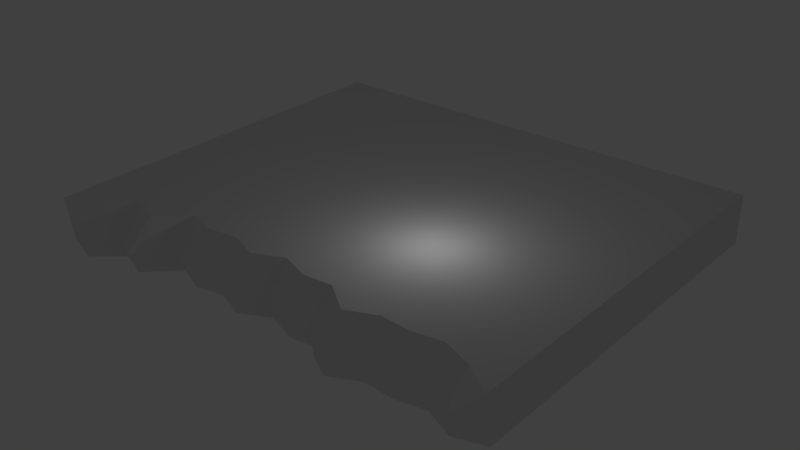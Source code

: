 # Source: lavabank.blend  (saved by Blender 2.78.0; exported with 4.5.12 LTS)
import bpy
from mathutils import Matrix  # noqa: F401  (used for matrix-valued properties, if any)

bpy.ops.wm.read_factory_settings(use_empty=True)
scene = bpy.context.scene
scene.name = 'Scene'

# ---- collections
col_collection_1 = bpy.data.collections.new('Collection 1'); scene.collection.children.link(col_collection_1)

# ---- world
world_world = bpy.data.worlds.new('World'); scene.world = world_world
world_world.color = (0.05088, 0.05088, 0.05088)
world_world.use_sun_shadow = False
world_world.sun_shadow_jitter_overblur = 0.0
world_world.cycles.sampling_method = 'MANUAL'

# ---- lights
light_lamp = bpy.data.lights.new('Lamp', 'POINT')
light_lamp.transmission_factor = 0.0
light_lamp.cutoff_distance = 30.0
light_lamp.energy = 100.0
light_lamp.shadow_buffer_clip_start = 1.001
light_lamp.shadow_soft_size = 0.1
light_lamp.shadow_maximum_resolution = 0.006
light_lamp.use_absolute_resolution = True

# ---- meshes
me_cube_001 = bpy.data.meshes.new('Cube.001')
me_cube_001.from_pydata([(-1.0, -1.0, -1.0), (-1.0, -1.078, 0.09424), (-1.0, 2.539, -1.0), (-1.0, 2.539, 0.09424), (1.0, -1.0, -1.0), (1.0, -1.078, 0.09424), (1.0, 2.539, -1.0), (1.0, 2.539, 0.09424), (-1.0, 0.0, -1.0), (-1.0, -0.03927, 0.09424), (1.0, 0.0, -1.0), (1.0, -0.03927, 0.09424), (-1.0, -0.5, -1.0), (1.0, -0.5589, 0.09424), (-1.0, -0.5589, 0.09424), (1.0, -0.5, -1.0), (-1.0, 0.4803, 0.09424), (1.0, 0.5, -1.0), (-1.0, 0.5, -1.0), (1.0, 0.4803, 0.09424), (-1.0, -0.2991, 0.09424), (1.0, -0.25, -1.0), (-1.0, -0.25, -1.0), (1.0, -0.2991, 0.09424), (-1.192e-07, 2.539, -1.0), (-1.192e-07, 2.539, 0.09424), (-8.941e-08, -0.7935, -1.0), (-1.192e-07, -0.8639, 0.09424), (-1.192e-07, 0.06818, 0.09424), (-8.941e-08, 0.1034, -1.0), (-1.192e-07, -0.3979, 0.09424), (-8.941e-08, -0.3451, -1.0), (-8.941e-08, 0.5519, -1.0), (-1.192e-07, 0.5342, 0.09424), (-8.941e-08, -0.1208, -1.0), (-1.192e-07, -0.1648, 0.09424), (-1.0, -0.75, -1.0), (1.0, -0.8187, 0.09424), (-1.0, -0.8187, 0.09424), (1.0, -0.75, -1.0), (-1.192e-07, -0.6309, 0.09424), (-8.941e-08, -0.5693, -1.0), (0.5, 2.539, 0.09424), (0.5, -0.9789, -1.0), (0.5, -0.02822, 0.09424), (0.5, -0.5424, 0.09424), (0.5, 0.486, 0.09424), (0.5, -0.2853, 0.09424), (0.5, 2.539, -1.0), (0.5, -1.057, 0.09424), (0.5, 0.01063, -1.0), (0.5, -0.4841, -1.0), (0.5, 0.5054, -1.0), (0.5, -0.2368, -1.0), (0.5, -0.7995, 0.09424), (0.5, -0.7315, -1.0), (0.75, 2.539, 0.09424), (0.75, -0.9537, -1.0), (0.75, -0.01508, 0.09424), (0.75, -0.5227, 0.09424), (0.75, 0.4925, 0.09424), (0.75, -0.2689, 0.09424), (0.75, -0.7765, 0.09424), (0.75, 2.539, -1.0), (0.75, -1.03, 0.09424), (0.75, 0.02327, -1.0), (0.75, -0.4652, -1.0), (0.75, 0.5117, -1.0), (0.75, -0.221, -1.0), (0.75, -0.7094, -1.0), (-1.0, 0.25, -1.0), (1.0, 0.2205, 0.09424), (-1.0, 0.2205, 0.09424), (1.0, 0.25, -1.0), (-8.941e-08, 0.3276, -1.0), (-1.192e-07, 0.3012, 0.09424), (0.5, 0.2289, 0.09424), (0.5, 0.258, -1.0), (0.75, 0.2387, 0.09424), (0.75, 0.2675, -1.0), (-1.0, 0.7394, 0.09424), (1.0, 0.7526, -1.0), (-1.0, 0.7526, -1.0), (1.0, 0.7394, 0.09424), (-1.788e-07, 0.7756, 0.09424), (-1.192e-07, 0.7874, -1.0), (0.5, 0.7433, 0.09424), (0.5, 0.7563, -1.0), (0.75, 0.7477, 0.09424), (0.75, 0.7605, -1.0), (0.25, 2.539, -1.0), (0.25, -0.9563, 0.09424), (0.25, 0.05889, -1.0), (0.25, -0.4118, -1.0), (0.25, 0.5296, -1.0), (0.25, -0.1764, -1.0), (0.25, -0.6471, -1.0), (0.25, 2.539, 0.09424), (0.25, -0.8825, -1.0), (0.25, 0.02193, 0.09424), (0.25, -0.4672, 0.09424), (0.25, 0.5111, 0.09424), (0.25, -0.2226, 0.09424), (0.25, -0.7118, 0.09424), (0.25, 0.2942, -1.0), (0.25, 0.2665, 0.09424), (0.25, 0.7725, -1.0), (0.25, 0.7601, 0.09424), (-0.5, 2.539, -1.0), (-0.5, -0.8128, 0.09424), (-0.5, 0.128, -1.0), (-0.5, -0.3082, -1.0), (-0.5, 0.5642, -1.0), (-0.5, -0.09011, -1.0), (-0.5, 2.539, 0.09424), (-0.5, -0.7444, -1.0), (-0.5, 0.09373, 0.09424), (-0.5, -0.3596, 0.09424), (-0.5, 0.547, 0.09424), (-0.5, -0.1329, 0.09424), (-0.5, -0.5263, -1.0), (-0.5, -0.5862, 0.09424), (-0.5, 0.3461, -1.0), (-0.5, 0.3204, 0.09424), (-0.5, 0.7957, -1.0), (-0.5, 0.7842, 0.09424), (-0.25, 2.539, 0.09424), (-0.25, -0.8109, -1.0), (-0.25, 0.05916, 0.09424), (-0.25, -0.4114, 0.09424), (-0.25, 0.5297, 0.09424), (-0.25, -0.1761, 0.09424), (-0.25, -0.6467, 0.09424), (-0.25, 0.2944, 0.09424), (-0.25, 0.7726, 0.09424), (-0.25, 2.539, -1.0), (-0.25, -0.8819, 0.09424), (-0.25, 0.09472, -1.0), (-0.25, -0.3581, -1.0), (-0.25, 0.5475, -1.0), (-0.25, -0.1317, -1.0), (-0.25, -0.5845, -1.0), (-0.25, 0.3211, -1.0), (-0.25, 0.7845, -1.0), (-0.75, 2.539, -1.0), (-0.75, -0.9563, 0.09424), (-0.75, 0.05889, -1.0), (-0.75, -0.4118, -1.0), (-0.75, 0.5296, -1.0), (-0.75, -0.1764, -1.0), (-0.75, -0.6471, -1.0), (-0.75, 0.2942, -1.0), (-0.75, 0.7725, -1.0), (-0.75, 2.539, 0.09424), (-0.75, -0.8825, -1.0), (-0.75, 0.02193, 0.09424), (-0.75, -0.4672, 0.09424), (-0.75, 0.5111, 0.09424), (-0.75, -0.2226, 0.09424), (-0.75, -0.7118, 0.09424), (-0.75, 0.2665, 0.09424), (-0.75, 0.7601, 0.09424), (-0.875, 2.539, -1.0), (-0.875, -1.183, 0.09424), (-0.875, -0.05034, -1.0), (-0.875, -0.5755, -1.0), (-0.875, 0.4748, -1.0), (-0.875, -0.3129, -1.0), (-0.875, -0.838, -1.0), (-0.875, 0.2122, -1.0), (-0.875, 0.7357, -1.0), (-0.875, 2.539, 0.09424), (-0.875, -1.101, -1.0), (-0.875, -0.09159, 0.09424), (-0.875, -0.6373, 0.09424), (-0.875, 0.4541, 0.09424), (-0.875, -0.3644, 0.09424), (-0.875, -0.9102, 0.09424), (-0.875, 0.1813, 0.09424), (-0.875, 0.7218, 0.09424), (-0.625, 2.539, 0.09424), (-0.625, -1.0, -1.0), (-0.625, -0.03927, 0.09424), (-0.625, -0.5589, 0.09424), (-0.625, 0.4803, 0.09424), (-0.625, -0.2991, 0.09424), (-0.625, -0.8187, 0.09424), (-0.625, 0.2205, 0.09424), (-0.625, 0.7394, 0.09424), (-0.625, 2.539, -1.0), (-0.625, -1.078, 0.09424), (-0.625, 0.0, -1.0), (-0.625, -0.5, -1.0), (-0.625, 0.5, -1.0), (-0.625, -0.25, -1.0), (-0.625, -0.75, -1.0), (-0.625, 0.25, -1.0), (-0.625, 0.7526, -1.0), (-0.375, 2.539, -1.0), (-0.375, -0.926, 0.09424), (-0.375, 0.07341, -1.0), (-0.375, -0.39, -1.0), (-0.375, 0.5368, -1.0), (-0.375, -0.1583, -1.0), (-0.375, -0.6216, -1.0), (-0.375, 0.3051, -1.0), (-0.375, 0.7772, -1.0), (-0.375, 2.539, 0.09424), (-0.375, -0.8533, -1.0), (-0.375, 0.03701, 0.09424), (-0.375, -0.4445, 0.09424), (-0.375, 0.5185, 0.09424), (-0.375, -0.2037, 0.09424), (-0.375, -0.6853, 0.09424), (-0.375, 0.2778, 0.09424), (-0.375, 0.765, 0.09424), (-0.125, 2.539, 0.09424), (-0.125, -0.9239, -1.0), (-0.125, 0.0002866, 0.09424), (-0.125, -0.4996, 0.09424), (-0.125, 0.5001, 0.09424), (-0.125, -0.2496, 0.09424), (-0.125, -0.7495, 0.09424), (-0.125, 0.2502, 0.09424), (-0.125, 0.7527, 0.09424), (-0.125, 2.539, -1.0), (-0.125, -0.9994, 0.09424), (-0.125, 0.03806, -1.0), (-0.125, -0.4429, -1.0), (-0.125, 0.5191, -1.0), (-0.125, -0.2024, -1.0), (-0.125, -0.6834, -1.0), (-0.125, 0.2786, -1.0), (-0.125, 0.7653, -1.0), (0.125, 2.539, -1.0), (0.125, -0.9803, 0.09424), (0.125, 0.04728, -1.0), (0.125, -0.4291, -1.0), (0.125, 0.5237, -1.0), (0.125, -0.1909, -1.0), (0.125, -0.6673, -1.0), (0.125, 0.2855, -1.0), (0.125, 0.7684, -1.0), (0.125, 2.539, 0.09424), (0.125, -0.9055, -1.0), (0.125, 0.009868, 0.09424), (0.125, -0.4852, 0.09424), (0.125, 0.5049, 0.09424), (0.125, -0.2377, 0.09424), (0.125, -0.7327, 0.09424), (0.125, 0.2574, 0.09424), (0.125, 0.7559, 0.09424), (0.375, 2.539, 0.09424), (0.375, -1.102, -1.0), (0.375, -0.09256, 0.09424), (0.375, -0.6388, 0.09424), (0.375, 0.4536, 0.09424), (0.375, -0.3657, 0.09424), (0.375, -0.9119, 0.09424), (0.375, 0.1805, 0.09424), (0.375, 0.7215, 0.09424), (0.375, 2.539, -1.0), (0.375, -1.185, 0.09424), (0.375, -0.05127, -1.0), (0.375, -0.5769, -1.0), (0.375, 0.4743, -1.0), (0.375, -0.3141, -1.0), (0.375, -0.8397, -1.0), (0.375, 0.2115, -1.0), (0.375, 0.7354, -1.0), (0.625, 2.539, -1.0), (0.625, -1.078, 0.09424), (0.625, 0.0, -1.0), (0.625, -0.5, -1.0), (0.625, 0.5, -1.0), (0.625, -0.25, -1.0), (0.625, -0.75, -1.0), (0.625, 2.539, 0.09424), (0.625, -1.0, -1.0), (0.625, -0.03927, 0.09424), (0.625, -0.5589, 0.09424), (0.625, 0.4803, 0.09424), (0.625, -0.2991, 0.09424), (0.625, -0.8187, 0.09424), (0.625, 0.25, -1.0), (0.625, 0.2205, 0.09424), (0.625, 0.7526, -1.0), (0.625, 0.7394, 0.09424), (0.875, 2.539, 0.09424), (0.875, -1.076, -1.0), (0.875, -0.0786, 0.09424), (0.875, -0.6178, 0.09424), (0.875, 0.4606, 0.09424), (0.875, -0.3482, 0.09424), (0.875, -0.8875, 0.09424), (0.875, 2.539, -1.0), (0.875, -1.157, 0.09424), (0.875, -0.03785, -1.0), (0.875, -0.5567, -1.0), (0.875, 0.481, -1.0), (0.875, -0.2973, -1.0), (0.875, -0.8162, -1.0), (0.875, 0.191, 0.09424), (0.875, 0.2216, -1.0), (0.875, 0.7262, 0.09424), (0.875, 0.7399, -1.0), (-1.0, 1.639, 0.09424), (1.0, 1.646, -1.0), (-1.0, 1.646, -1.0), (1.0, 1.639, 0.09424), (-1.788e-07, 1.657, 0.09424), (-1.192e-07, 1.663, -1.0), (0.5, 1.641, 0.09424), (0.5, 1.648, -1.0), (0.75, 1.643, 0.09424), (0.75, 1.65, -1.0), (0.25, 1.65, 0.09424), (0.25, 1.656, -1.0), (-0.5, 1.662, 0.09424), (-0.5, 1.667, -1.0), (-0.25, 1.656, 0.09424), (-0.25, 1.662, -1.0), (-0.75, 1.656, -1.0), (-0.75, 1.65, 0.09424), (-0.875, 1.637, -1.0), (-0.875, 1.63, 0.09424), (-0.625, 1.639, 0.09424), (-0.625, 1.646, -1.0), (-0.375, 1.658, -1.0), (-0.375, 1.652, 0.09424), (-0.125, 1.646, 0.09424), (-0.125, 1.652, -1.0), (0.125, 1.654, -1.0), (0.125, 1.647, 0.09424), (0.375, 1.63, 0.09424), (0.375, 1.637, -1.0), (0.625, 1.639, 0.09424), (0.625, 1.646, -1.0), (0.875, 1.639, -1.0), (0.875, 1.633, 0.09424), (-1.0, 2.089, 0.09424), (1.0, 2.092, -1.0), (-1.0, 2.092, -1.0), (1.0, 2.089, 0.09424), (-1.788e-07, 2.098, 0.09424), (-1.192e-07, 2.101, -1.0), (0.5, 2.09, 0.09424), (0.5, 2.094, -1.0), (0.75, 2.091, 0.09424), (0.75, 2.095, -1.0), (0.25, 2.094, 0.09424), (0.25, 2.098, -1.0), (-0.5, 2.1, 0.09424), (-0.5, 2.103, -1.0), (-0.25, 2.098, 0.09424), (-0.25, 2.101, -1.0), (-0.75, 2.098, -1.0), (-0.75, 2.094, 0.09424), (-0.875, 2.088, -1.0), (-0.875, 2.085, 0.09424), (-0.625, 2.089, 0.09424), (-0.625, 2.092, -1.0), (-0.375, 2.099, -1.0), (-0.375, 2.095, 0.09424), (-0.125, 2.092, 0.09424), (-0.125, 2.096, -1.0), (0.125, 2.096, -1.0), (0.125, 2.093, 0.09424), (0.375, 2.085, 0.09424), (0.375, 2.088, -1.0), (0.625, 2.089, 0.09424), (0.625, 2.092, -1.0), (0.875, 2.089, -1.0), (0.875, 2.086, 0.09424), (-1.0, 1.199, -1.0), (1.0, 1.189, 0.09424), (-1.788e-07, 1.217, 0.09424), (-1.192e-07, 1.225, -1.0), (0.5, 1.192, 0.09424), (0.5, 1.202, -1.0), (0.75, 1.196, 0.09424), (0.75, 1.205, -1.0), (0.25, 1.205, 0.09424), (0.25, 1.214, -1.0), (-0.5, 1.223, 0.09424), (-0.5, 1.232, -1.0), (-0.25, 1.214, 0.09424), (-0.25, 1.223, -1.0), (-0.75, 1.214, -1.0), (-0.75, 1.205, 0.09424), (-0.875, 1.186, -1.0), (-0.875, 1.176, 0.09424), (-0.625, 1.189, 0.09424), (-0.625, 1.199, -1.0), (-0.375, 1.218, -1.0), (-0.375, 1.208, 0.09424), (-0.125, 1.199, 0.09424), (-0.125, 1.209, -1.0), (0.125, 1.211, -1.0), (0.125, 1.202, 0.09424), (0.375, 1.176, 0.09424), (0.375, 1.186, -1.0), (0.625, 1.189, 0.09424), (0.625, 1.199, -1.0), (0.875, 1.19, -1.0), (0.875, 1.179, 0.09424), (-1.0, 1.189, 0.09424), (1.0, 1.199, -1.0), (-1.0, 1.869, -1.0), (1.0, 1.864, 0.09424), (-1.788e-07, 1.878, 0.09424), (-1.192e-07, 1.882, -1.0), (0.5, 1.866, 0.09424), (0.5, 1.871, -1.0), (0.75, 1.867, 0.09424), (0.75, 1.872, -1.0), (0.25, 1.872, 0.09424), (0.25, 1.877, -1.0), (-0.5, 1.881, 0.09424), (-0.5, 1.885, -1.0), (-0.25, 1.877, 0.09424), (-0.25, 1.881, -1.0), (-0.75, 1.877, -1.0), (-0.75, 1.872, 0.09424), (-0.875, 1.863, -1.0), (-0.875, 1.857, 0.09424), (-0.625, 1.864, 0.09424), (-0.625, 1.869, -1.0), (-0.375, 1.878, -1.0), (-0.375, 1.874, 0.09424), (-0.125, 1.869, 0.09424), (-0.125, 1.874, -1.0), (0.125, 1.875, -1.0), (0.125, 1.87, 0.09424), (0.375, 1.857, 0.09424), (0.375, 1.863, -1.0), (0.625, 1.864, 0.09424), (0.625, 1.869, -1.0), (0.875, 1.864, -1.0), (0.875, 1.859, 0.09424), (-1.0, 1.864, 0.09424), (1.0, 1.869, -1.0), (-1.0, 1.414, 0.09424), (1.0, 1.422, -1.0), (-1.0, 1.422, -1.0), (1.0, 1.414, 0.09424), (-1.788e-07, 1.437, 0.09424), (-1.192e-07, 1.444, -1.0), (0.5, 1.417, 0.09424), (0.5, 1.425, -1.0), (0.75, 1.42, 0.09424), (0.75, 1.428, -1.0), (0.25, 1.427, 0.09424), (0.25, 1.435, -1.0), (-0.5, 1.442, 0.09424), (-0.5, 1.45, -1.0), (-0.25, 1.435, 0.09424), (-0.25, 1.443, -1.0), (-0.75, 1.435, -1.0), (-0.75, 1.427, 0.09424), (-0.875, 1.412, -1.0), (-0.875, 1.403, 0.09424), (-0.625, 1.414, 0.09424), (-0.625, 1.422, -1.0), (-0.375, 1.438, -1.0), (-0.375, 1.43, 0.09424), (-0.125, 1.422, 0.09424), (-0.125, 1.43, -1.0), (0.125, 1.432, -1.0), (0.125, 1.424, 0.09424), (0.375, 1.403, 0.09424), (0.375, 1.412, -1.0), (0.625, 1.414, 0.09424), (0.625, 1.422, -1.0), (0.875, 1.415, -1.0), (0.875, 1.406, 0.09424), (-1.0, 0.9759, -1.0), (1.0, 0.9643, 0.09424), (-1.788e-07, 0.9961, 0.09424), (-1.192e-07, 1.006, -1.0), (0.5, 0.9678, 0.09424), (0.5, 0.9792, -1.0), (0.75, 0.9716, 0.09424), (0.75, 0.9829, -1.0), (0.25, 0.9825, 0.09424), (0.25, 0.9933, -1.0), (-0.5, 1.004, 0.09424), (-0.5, 1.014, -1.0), (-0.25, 0.9934, 0.09424), (-0.25, 1.004, -1.0), (-0.75, 0.9933, -1.0), (-0.75, 0.9825, 0.09424), (-0.875, 0.9611, -1.0), (-0.875, 0.949, 0.09424), (-0.625, 0.9643, 0.09424), (-0.625, 0.9759, -1.0), (-0.375, 0.9974, -1.0), (-0.375, 0.9867, 0.09424), (-0.125, 0.9759, 0.09424), (-0.125, 0.987, -1.0), (0.125, 0.9897, -1.0), (0.125, 0.9787, 0.09424), (0.375, 0.9487, 0.09424), (0.375, 0.9608, -1.0), (0.625, 0.9643, 0.09424), (0.625, 0.9759, -1.0), (0.875, 0.9647, -1.0), (0.875, 0.9528, 0.09424), (-1.0, 0.9643, 0.09424), (1.0, 0.9759, -1.0), (-1.0, 2.314, 0.09424), (1.0, 2.316, -1.0), (-1.0, 2.316, -1.0), (1.0, 2.314, 0.09424), (-1.788e-07, 2.319, 0.09424), (-1.192e-07, 2.32, -1.0), (0.5, 2.315, 0.09424), (0.5, 2.316, -1.0), (0.75, 2.315, 0.09424), (0.75, 2.317, -1.0), (0.25, 2.317, 0.09424), (0.25, 2.318, -1.0), (-0.5, 2.32, 0.09424), (-0.5, 2.321, -1.0), (-0.25, 2.318, 0.09424), (-0.25, 2.32, -1.0), (-0.75, 2.318, -1.0), (-0.75, 2.317, 0.09424), (-0.875, 2.314, -1.0), (-0.875, 2.312, 0.09424), (-0.625, 2.314, 0.09424), (-0.625, 2.316, -1.0), (-0.375, 2.319, -1.0), (-0.375, 2.317, 0.09424), (-0.125, 2.316, 0.09424), (-0.125, 2.317, -1.0), (0.125, 2.318, -1.0), (0.125, 2.316, 0.09424), (0.375, 2.312, 0.09424), (0.375, 2.314, -1.0), (0.625, 2.314, 0.09424), (0.625, 2.316, -1.0), (0.875, 2.314, -1.0), (0.875, 2.312, 0.09424)], [], [(512, 510, 3, 2), (295, 288, 7, 6), (39, 37, 5, 4), (172, 163, 1, 0), (301, 39, 4, 289), (177, 38, 1, 163), (178, 72, 9, 173), (303, 73, 10, 297), (73, 71, 11, 10), (22, 20, 9, 8), (36, 38, 14, 12), (176, 20, 14, 174), (300, 21, 15, 298), (21, 23, 13, 15), (81, 83, 19, 17), (305, 81, 17, 299), (179, 80, 16, 175), (70, 72, 16, 18), (10, 11, 23, 21), (297, 10, 21, 300), (173, 9, 20, 176), (12, 14, 20, 22), (245, 28, 35, 248), (227, 29, 34, 230), (251, 84, 33, 247), (233, 85, 32, 229), (230, 34, 31, 228), (248, 35, 30, 246), (232, 74, 29, 227), (250, 75, 28, 245), (249, 40, 27, 235), (231, 41, 26, 217), (244, 235, 27, 26), (225, 216, 25, 24), (228, 31, 41, 231), (246, 30, 40, 249), (0, 1, 38, 36), (174, 14, 38, 177), (298, 15, 39, 301), (15, 13, 37, 39), (264, 51, 55, 267), (280, 45, 54, 283), (278, 271, 49, 43), (283, 54, 49, 271), (285, 76, 44, 279), (282, 47, 45, 280), (287, 86, 46, 281), (279, 44, 47, 282), (263, 50, 53, 266), (269, 87, 52, 265), (266, 53, 51, 264), (268, 77, 50, 263), (267, 55, 43, 253), (261, 252, 42, 48), (290, 58, 61, 293), (304, 88, 60, 292), (293, 61, 59, 291), (302, 78, 58, 290), (294, 62, 64, 296), (289, 296, 64, 57), (291, 59, 62, 294), (273, 66, 69, 276), (272, 65, 68, 275), (286, 89, 67, 274), (275, 68, 66, 273), (284, 79, 65, 272), (276, 69, 57, 278), (270, 277, 56, 63), (274, 67, 79, 284), (292, 60, 78, 302), (265, 52, 77, 268), (281, 46, 76, 285), (247, 33, 75, 250), (229, 32, 74, 232), (8, 9, 72, 70), (17, 19, 71, 73), (299, 17, 73, 303), (175, 16, 72, 178), (505, 483, 89, 286), (507, 482, 88, 304), (503, 481, 87, 269), (504, 480, 86, 287), (499, 479, 85, 233), (501, 478, 84, 251), (493, 508, 80, 179), (506, 509, 81, 305), (509, 477, 83, 81), (18, 16, 80, 82), (502, 484, 107, 260), (500, 485, 106, 242), (256, 101, 105, 259), (238, 94, 104, 241), (234, 243, 97, 90), (240, 96, 98, 244), (241, 104, 92, 236), (239, 95, 93, 237), (242, 106, 94, 238), (236, 92, 95, 239), (237, 93, 96, 240), (255, 100, 103, 258), (253, 262, 91, 98), (258, 103, 91, 262), (259, 105, 99, 254), (257, 102, 100, 255), (260, 107, 101, 256), (254, 99, 102, 257), (497, 486, 125, 215), (495, 487, 124, 197), (211, 118, 123, 214), (193, 112, 122, 196), (210, 117, 121, 213), (192, 111, 120, 195), (189, 180, 114, 108), (195, 120, 115, 181), (196, 122, 110, 191), (194, 113, 111, 192), (197, 124, 112, 193), (191, 110, 113, 194), (209, 116, 119, 212), (215, 125, 118, 211), (212, 119, 117, 210), (214, 123, 116, 209), (213, 121, 109, 199), (208, 199, 109, 115), (217, 226, 136, 127), (222, 132, 136, 226), (223, 133, 128, 218), (221, 131, 129, 219), (224, 134, 130, 220), (218, 128, 131, 221), (219, 129, 132, 222), (220, 130, 133, 223), (498, 488, 134, 224), (496, 489, 143, 206), (202, 139, 142, 205), (201, 138, 141, 204), (198, 207, 126, 135), (204, 141, 127, 208), (205, 142, 137, 200), (203, 140, 138, 201), (206, 143, 139, 202), (200, 137, 140, 203), (164, 146, 149, 167), (170, 152, 148, 166), (167, 149, 147, 165), (169, 151, 146, 164), (168, 150, 154, 172), (162, 171, 153, 144), (165, 147, 150, 168), (166, 148, 151, 169), (492, 490, 152, 170), (494, 491, 161, 188), (184, 157, 160, 187), (183, 156, 159, 186), (182, 155, 158, 185), (188, 161, 157, 184), (185, 158, 156, 183), (187, 160, 155, 182), (186, 159, 145, 190), (181, 190, 145, 154), (476, 492, 170, 82), (18, 166, 169, 70), (12, 165, 168, 36), (2, 3, 171, 162), (36, 168, 172, 0), (70, 169, 164, 8), (22, 167, 165, 12), (82, 170, 166, 18), (8, 164, 167, 22), (491, 493, 179, 161), (157, 175, 178, 160), (156, 174, 177, 159), (155, 173, 176, 158), (161, 179, 175, 157), (158, 176, 174, 156), (160, 178, 173, 155), (159, 177, 163, 145), (154, 145, 163, 172), (115, 109, 190, 181), (121, 186, 190, 109), (123, 187, 182, 116), (119, 185, 183, 117), (125, 188, 184, 118), (116, 182, 185, 119), (117, 183, 186, 121), (118, 184, 187, 123), (486, 494, 188, 125), (146, 191, 194, 149), (152, 197, 193, 148), (149, 194, 192, 147), (151, 196, 191, 146), (150, 195, 181, 154), (144, 153, 180, 189), (147, 192, 195, 150), (148, 193, 196, 151), (490, 495, 197, 152), (110, 200, 203, 113), (124, 206, 202, 112), (113, 203, 201, 111), (122, 205, 200, 110), (120, 204, 208, 115), (108, 114, 207, 198), (111, 201, 204, 120), (112, 202, 205, 122), (487, 496, 206, 124), (127, 136, 199, 208), (132, 213, 199, 136), (133, 214, 209, 128), (131, 212, 210, 129), (134, 215, 211, 130), (128, 209, 212, 131), (129, 210, 213, 132), (130, 211, 214, 133), (488, 497, 215, 134), (478, 498, 224, 84), (33, 220, 223, 75), (30, 219, 222, 40), (28, 218, 221, 35), (84, 224, 220, 33), (35, 221, 219, 30), (75, 223, 218, 28), (40, 222, 226, 27), (26, 27, 226, 217), (489, 499, 233, 143), (139, 229, 232, 142), (138, 228, 231, 141), (135, 126, 216, 225), (141, 231, 217, 127), (142, 232, 227, 137), (140, 230, 228, 138), (143, 233, 229, 139), (137, 227, 230, 140), (31, 237, 240, 41), (29, 236, 239, 34), (85, 242, 238, 32), (34, 239, 237, 31), (74, 241, 236, 29), (41, 240, 244, 26), (24, 25, 243, 234), (32, 238, 241, 74), (479, 500, 242, 85), (484, 501, 251, 107), (101, 247, 250, 105), (100, 246, 249, 103), (98, 91, 235, 244), (103, 249, 235, 91), (105, 250, 245, 99), (102, 248, 246, 100), (107, 251, 247, 101), (99, 245, 248, 102), (44, 254, 257, 47), (86, 260, 256, 46), (47, 257, 255, 45), (76, 259, 254, 44), (54, 258, 262, 49), (43, 49, 262, 253), (45, 255, 258, 54), (46, 256, 259, 76), (480, 502, 260, 86), (485, 503, 269, 106), (94, 265, 268, 104), (90, 97, 252, 261), (96, 267, 253, 98), (104, 268, 263, 92), (95, 266, 264, 93), (106, 269, 265, 94), (92, 263, 266, 95), (93, 264, 267, 96), (482, 504, 287, 88), (481, 505, 286, 87), (60, 281, 285, 78), (52, 274, 284, 77), (48, 42, 277, 270), (55, 276, 278, 43), (77, 284, 272, 50), (53, 275, 273, 51), (87, 286, 274, 52), (50, 272, 275, 53), (51, 273, 276, 55), (58, 279, 282, 61), (88, 287, 281, 60), (61, 282, 280, 59), (78, 285, 279, 58), (62, 283, 271, 64), (57, 64, 271, 278), (59, 280, 283, 62), (483, 506, 305, 89), (477, 507, 304, 83), (67, 299, 303, 79), (19, 292, 302, 71), (13, 291, 294, 37), (4, 5, 296, 289), (37, 294, 296, 5), (71, 302, 290, 11), (23, 293, 291, 13), (83, 304, 292, 19), (11, 290, 293, 23), (66, 298, 301, 69), (65, 297, 300, 68), (89, 305, 299, 67), (68, 300, 298, 66), (79, 303, 297, 65), (69, 301, 289, 57), (63, 56, 288, 295), (409, 439, 339, 309), (415, 438, 338, 315), (413, 437, 337, 313), (414, 436, 336, 314), (417, 435, 335, 317), (412, 434, 334, 312), (416, 433, 333, 316), (411, 432, 332, 311), (421, 431, 331, 321), (410, 430, 330, 310), (420, 429, 329, 320), (419, 428, 328, 319), (422, 427, 327, 322), (418, 426, 326, 318), (423, 425, 325, 323), (408, 424, 324, 308), (426, 423, 323, 326), (424, 422, 322, 324), (428, 421, 321, 328), (430, 420, 320, 330), (427, 419, 319, 327), (429, 418, 318, 329), (432, 417, 317, 332), (434, 416, 316, 334), (441, 409, 309, 307), (438, 441, 307, 338), (425, 440, 306, 325), (433, 410, 310, 333), (431, 411, 311, 331), (436, 412, 312, 336), (435, 413, 313, 335), (439, 414, 314, 339), (437, 415, 315, 337), (444, 442, 306, 308), (541, 519, 349, 371), (543, 518, 348, 373), (539, 517, 347, 369), (540, 516, 346, 370), (535, 515, 345, 365), (537, 514, 344, 367), (529, 510, 340, 359), (542, 511, 341, 372), (511, 513, 343, 341), (538, 520, 350, 368), (536, 521, 351, 366), (533, 522, 352, 363), (531, 523, 353, 361), (534, 524, 354, 364), (532, 525, 355, 362), (528, 526, 356, 358), (530, 527, 357, 360), (512, 528, 358, 342), (527, 529, 359, 357), (522, 530, 360, 352), (526, 531, 361, 356), (523, 532, 362, 353), (524, 533, 363, 354), (514, 534, 364, 344), (525, 535, 365, 355), (515, 536, 366, 345), (520, 537, 367, 350), (516, 538, 368, 346), (521, 539, 369, 351), (518, 540, 370, 348), (517, 541, 371, 347), (519, 542, 372, 349), (513, 543, 373, 343), (408, 440, 340, 342), (476, 508, 406, 374), (445, 475, 405, 375), (451, 474, 404, 381), (449, 473, 403, 379), (450, 472, 402, 380), (453, 471, 401, 383), (448, 470, 400, 378), (452, 469, 399, 382), (447, 468, 398, 377), (457, 467, 397, 387), (446, 466, 396, 376), (456, 465, 395, 386), (455, 464, 394, 385), (458, 463, 393, 388), (454, 462, 392, 384), (459, 461, 391, 389), (444, 460, 390, 374), (462, 459, 389, 392), (460, 458, 388, 390), (464, 457, 387, 394), (466, 456, 386, 396), (463, 455, 385, 393), (465, 454, 384, 395), (468, 453, 383, 398), (470, 452, 382, 400), (443, 445, 375, 407), (474, 443, 407, 404), (461, 442, 406, 391), (469, 446, 376, 399), (467, 447, 377, 397), (472, 448, 378, 402), (471, 449, 379, 401), (475, 450, 380, 405), (473, 451, 381, 403), (308, 306, 440, 408), (371, 349, 415, 437), (373, 348, 414, 439), (369, 347, 413, 435), (370, 346, 412, 436), (365, 345, 411, 431), (367, 344, 410, 433), (359, 340, 440, 425), (372, 341, 441, 438), (341, 343, 409, 441), (368, 350, 416, 434), (366, 351, 417, 432), (363, 352, 418, 429), (361, 353, 419, 427), (364, 354, 420, 430), (362, 355, 421, 428), (358, 356, 422, 424), (360, 357, 423, 426), (342, 358, 424, 408), (357, 359, 425, 423), (352, 360, 426, 418), (356, 361, 427, 422), (353, 362, 428, 419), (354, 363, 429, 420), (344, 364, 430, 410), (355, 365, 431, 421), (345, 366, 432, 411), (350, 367, 433, 416), (346, 368, 434, 412), (351, 369, 435, 417), (348, 370, 436, 414), (347, 371, 437, 413), (349, 372, 438, 415), (343, 373, 439, 409), (337, 315, 451, 473), (339, 314, 450, 475), (335, 313, 449, 471), (336, 312, 448, 472), (331, 311, 447, 467), (333, 310, 446, 469), (325, 306, 442, 461), (338, 307, 443, 474), (307, 309, 445, 443), (334, 316, 452, 470), (332, 317, 453, 468), (329, 318, 454, 465), (327, 319, 455, 463), (330, 320, 456, 466), (328, 321, 457, 464), (324, 322, 458, 460), (326, 323, 459, 462), (308, 324, 460, 444), (323, 325, 461, 459), (318, 326, 462, 454), (322, 327, 463, 458), (319, 328, 464, 455), (320, 329, 465, 456), (310, 330, 466, 446), (321, 331, 467, 457), (311, 332, 468, 447), (316, 333, 469, 452), (312, 334, 470, 448), (317, 335, 471, 453), (314, 336, 472, 450), (313, 337, 473, 449), (315, 338, 474, 451), (309, 339, 475, 445), (374, 406, 442, 444), (82, 80, 508, 476), (375, 405, 507, 477), (381, 404, 506, 483), (379, 403, 505, 481), (380, 402, 504, 482), (383, 401, 503, 485), (378, 400, 502, 480), (382, 399, 501, 484), (377, 398, 500, 479), (387, 397, 499, 489), (376, 396, 498, 478), (386, 395, 497, 488), (385, 394, 496, 487), (388, 393, 495, 490), (384, 392, 494, 486), (389, 391, 493, 491), (374, 390, 492, 476), (392, 389, 491, 494), (390, 388, 490, 492), (394, 387, 489, 496), (396, 386, 488, 498), (393, 385, 487, 495), (395, 384, 486, 497), (398, 383, 485, 500), (400, 382, 484, 502), (407, 375, 477, 509), (404, 407, 509, 506), (391, 406, 508, 493), (399, 376, 478, 501), (397, 377, 479, 499), (402, 378, 480, 504), (401, 379, 481, 503), (405, 380, 482, 507), (403, 381, 483, 505), (7, 288, 543, 513), (63, 295, 542, 519), (48, 270, 541, 517), (56, 277, 540, 518), (90, 261, 539, 521), (42, 252, 538, 516), (97, 243, 537, 520), (24, 234, 536, 515), (135, 225, 535, 525), (25, 216, 534, 514), (126, 207, 533, 524), (108, 198, 532, 523), (144, 189, 531, 526), (114, 180, 530, 522), (153, 171, 529, 527), (2, 162, 528, 512), (180, 153, 527, 530), (162, 144, 526, 528), (198, 135, 525, 532), (216, 126, 524, 534), (189, 108, 523, 531), (207, 114, 522, 533), (234, 90, 521, 536), (252, 97, 520, 538), (6, 7, 513, 511), (295, 6, 511, 542), (171, 3, 510, 529), (243, 25, 514, 537), (225, 24, 515, 535), (277, 42, 516, 540), (261, 48, 517, 539), (288, 56, 518, 543), (270, 63, 519, 541), (342, 340, 510, 512)])
me_cube_001.use_remesh_preserve_volume = False
me_cube_001.use_remesh_preserve_attributes = False
me_cube_001.use_mirror_vertex_groups = False
me_cube_001.update()

# ---- objects
ob_cube = bpy.data.objects.new('Cube', me_cube_001)
ob_lamp = bpy.data.objects.new('Lamp', light_lamp)

# ---- transforms, parenting, visibility, modifiers, constraints
ob_cube.location = (0.0, 0.0, 1.423)
ob_cube.scale = (11.85, 5.558, 1.0)
ob_cube.lineart.crease_threshold = 0.0
_vg = ob_cube.vertex_groups.new(name='Group')
_vg.add([1, 3, 5, 7, 9, 11, 13, 14, 16, 19, 20, 23, 25, 28, 30, 33, 35, 37, 38, 40, 42, 44, 45, 46, 47, 54, 56, 58, 59, 60, 61, 62, 71, 72, 75, 76, 78, 80, 83, 84, 86, 88, 97, 99, 100, 101, 102, 103, 105, 107, 114, 116, 117, 118, 119, 121, 123, 125, 126, 128, 129, 130, 131, 132, 133, 134, 153, 155, 156, 157, 158, 159, 160, 161, 171, 173, 174, 175, 176, 177, 178, 179, 180, 182, 183, 184, 185, 186, 187, 188, 207, 209, 210, 211, 212, 213, 214, 215, 216, 218, 219, 220, 221, 222, 223, 224, 243, 245, 246, 247, 248, 249, 250, 251, 252, 254, 255, 256, 257, 258, 259, 260, 277, 279, 280, 281, 282, 283, 285, 287, 288, 290, 291, 292, 293, 294, 302, 304, 306, 309, 310, 312, 314, 316, 318, 320, 323, 325, 326, 329, 330, 333, 334, 336, 339, 340, 343, 344, 346, 348, 350, 352, 354, 357, 359, 360, 363, 364, 367, 368, 370, 373, 375, 376, 378, 380, 382, 384, 386, 389, 391, 392, 395, 396, 399, 400, 402, 405, 406, 409, 410, 412, 414, 416, 418, 420, 423, 425, 426, 429, 430, 433, 434, 436, 439, 440, 442, 445, 446, 448, 450, 452, 454, 456, 459, 461, 462, 465, 466, 469, 470, 472, 475, 477, 478, 480, 482, 484, 486, 488, 491, 493, 494, 497, 498, 501, 502, 504, 507, 508, 510, 513, 514, 516, 518, 520, 522, 524, 527, 529, 530, 533, 534, 537, 538, 540, 543], 1.0, 'REPLACE')
_m = ob_cube.modifiers.new('Displace', 'DISPLACE')
_m.vertex_group = 'Group'
_m.mid_level = 0.3434
_m.strength = 2.1
_m.direction = 'Z'
_m.texture_coords = 'GLOBAL'
ob_lamp.location = (4.076, 1.005, 5.904)
ob_lamp.rotation_euler = (0.6503, 0.05522, 1.866)
ob_lamp.lock_rotations_4d = False
ob_lamp.empty_display_type = 'ARROWS'
ob_lamp.color = (0.0, 0.0, 0.0, 0.0)
ob_lamp.lineart.crease_threshold = 0.0

# ---- collection membership
col_collection_1.objects.link(ob_cube)
col_collection_1.objects.link(ob_lamp)

# ---- scene / render settings (as saved in the file)
scene.frame_start = 1; scene.frame_end = 250; scene.frame_set(1)
scene.render.engine = 'BLENDER_EEVEE_NEXT'
scene.render.resolution_percentage = 50
scene.render.dither_intensity = 0.0
scene.cycles.use_denoising = False
scene.cycles.samples = 128
scene.cycles.sampling_pattern = 'TABULATED_SOBOL'
scene.cycles.light_sampling_threshold = 0.0
scene.cycles.use_adaptive_sampling = False
scene.cycles.use_light_tree = False
scene.cycles.blur_glossy = 0.0
scene.cycles.sample_clamp_indirect = 0.0
scene.view_settings.view_transform = 'Standard'
bpy.context.view_layer.update()

# ---- added for rendering (the .blend has no active camera): camera
cam_auto = bpy.data.cameras.new('AutoCamera')
cam_auto.lens = 50.0
cam_auto.sensor_width = 36.0
cam_auto.clip_end = 1000.0
ob_auto_camera = bpy.data.objects.new('AutoCamera', cam_auto)
scene.collection.objects.link(ob_auto_camera)
ob_auto_camera.location = (29.1814, -31.2543, 24.8917)
ob_auto_camera.rotation_euler = (1.09748, -7.21219e-08, 0.694738)
scene.camera = ob_auto_camera
bpy.context.view_layer.update()

